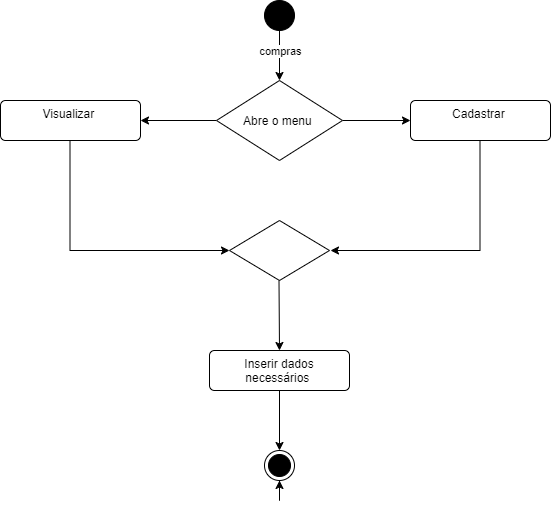

The diagram above was exported from draw.io. Its source (the exported page's mxGraphModel, read from the mxfile embedded in the PNG):
<mxGraphModel dx="1032" dy="539" grid="1" gridSize="10" guides="1" tooltips="1" connect="1" arrows="1" fold="1" page="1" pageScale="1" pageWidth="827" pageHeight="1169" math="0" shadow="0">
  <root>
    <mxCell id="0" />
    <mxCell id="1" parent="0" />
    <mxCell id="a_Q5ptUwFvNy82skGaC6-1" value="" style="edgeStyle=orthogonalEdgeStyle;rounded=0;orthogonalLoop=1;jettySize=auto;html=1;" edge="1" parent="1" source="a_Q5ptUwFvNy82skGaC6-3">
      <mxGeometry relative="1" as="geometry">
        <mxPoint x="399" y="90" as="targetPoint" />
      </mxGeometry>
    </mxCell>
    <mxCell id="a_Q5ptUwFvNy82skGaC6-2" value="compras" style="edgeLabel;html=1;align=center;verticalAlign=middle;resizable=0;points=[];" vertex="1" connectable="0" parent="a_Q5ptUwFvNy82skGaC6-1">
      <mxGeometry x="-0.3394" y="2" relative="1" as="geometry">
        <mxPoint x="-2" y="3" as="offset" />
      </mxGeometry>
    </mxCell>
    <mxCell id="a_Q5ptUwFvNy82skGaC6-3" value="" style="ellipse;fillColor=strokeColor;html=1;" vertex="1" parent="1">
      <mxGeometry x="384" y="10" width="30" height="30" as="geometry" />
    </mxCell>
    <mxCell id="a_Q5ptUwFvNy82skGaC6-4" value="" style="edgeStyle=orthogonalEdgeStyle;rounded=0;orthogonalLoop=1;jettySize=auto;html=1;" edge="1" parent="1" source="a_Q5ptUwFvNy82skGaC6-7" target="a_Q5ptUwFvNy82skGaC6-8">
      <mxGeometry relative="1" as="geometry" />
    </mxCell>
    <mxCell id="a_Q5ptUwFvNy82skGaC6-5" value="" style="edgeStyle=orthogonalEdgeStyle;rounded=0;orthogonalLoop=1;jettySize=auto;html=1;" edge="1" parent="1" source="a_Q5ptUwFvNy82skGaC6-7" target="a_Q5ptUwFvNy82skGaC6-10">
      <mxGeometry relative="1" as="geometry" />
    </mxCell>
    <mxCell id="a_Q5ptUwFvNy82skGaC6-7" value="Abre o menu " style="rhombus;" vertex="1" parent="1">
      <mxGeometry x="336" y="90" width="126" height="80" as="geometry" />
    </mxCell>
    <mxCell id="a_Q5ptUwFvNy82skGaC6-8" value="Visualizar&amp;nbsp;" style="html=1;align=center;verticalAlign=top;rounded=1;absoluteArcSize=1;arcSize=10;dashed=0;whiteSpace=wrap;" vertex="1" parent="1">
      <mxGeometry x="120" y="110" width="140" height="40" as="geometry" />
    </mxCell>
    <mxCell id="a_Q5ptUwFvNy82skGaC6-10" value="Cadastrar&amp;nbsp;" style="html=1;align=center;verticalAlign=top;rounded=1;absoluteArcSize=1;arcSize=10;dashed=0;whiteSpace=wrap;" vertex="1" parent="1">
      <mxGeometry x="530" y="110" width="140" height="40" as="geometry" />
    </mxCell>
    <mxCell id="a_Q5ptUwFvNy82skGaC6-24" value="" style="rhombus;" vertex="1" parent="1">
      <mxGeometry x="349" y="230" width="100" height="60" as="geometry" />
    </mxCell>
    <mxCell id="a_Q5ptUwFvNy82skGaC6-26" value="" style="edgeStyle=orthogonalEdgeStyle;rounded=0;orthogonalLoop=1;jettySize=auto;html=1;entryX=0;entryY=0.5;entryDx=0;entryDy=0;" edge="1" parent="1" target="a_Q5ptUwFvNy82skGaC6-24">
      <mxGeometry relative="1" as="geometry">
        <mxPoint x="189.5" y="150" as="sourcePoint" />
        <mxPoint x="189.5" y="240" as="targetPoint" />
        <Array as="points">
          <mxPoint x="190" y="260" />
        </Array>
      </mxGeometry>
    </mxCell>
    <mxCell id="a_Q5ptUwFvNy82skGaC6-27" value="" style="edgeStyle=orthogonalEdgeStyle;rounded=0;orthogonalLoop=1;jettySize=auto;html=1;" edge="1" parent="1">
      <mxGeometry relative="1" as="geometry">
        <mxPoint x="599.5" y="150" as="sourcePoint" />
        <mxPoint x="450" y="260" as="targetPoint" />
        <Array as="points">
          <mxPoint x="600" y="260" />
        </Array>
      </mxGeometry>
    </mxCell>
    <mxCell id="a_Q5ptUwFvNy82skGaC6-28" value="" style="edgeStyle=orthogonalEdgeStyle;rounded=0;orthogonalLoop=1;jettySize=auto;html=1;entryX=0.5;entryY=0;entryDx=0;entryDy=0;" edge="1" parent="1" target="a_Q5ptUwFvNy82skGaC6-30">
      <mxGeometry relative="1" as="geometry">
        <mxPoint x="398.5" y="290" as="sourcePoint" />
        <mxPoint x="398.5" y="350" as="targetPoint" />
      </mxGeometry>
    </mxCell>
    <mxCell id="a_Q5ptUwFvNy82skGaC6-29" value="" style="edgeStyle=orthogonalEdgeStyle;rounded=0;orthogonalLoop=1;jettySize=auto;html=1;" edge="1" parent="1" source="a_Q5ptUwFvNy82skGaC6-31">
      <mxGeometry relative="1" as="geometry">
        <mxPoint x="399" y="490" as="targetPoint" />
      </mxGeometry>
    </mxCell>
    <mxCell id="a_Q5ptUwFvNy82skGaC6-30" value="Inserir dados necessários&amp;nbsp;" style="html=1;align=center;verticalAlign=top;rounded=1;absoluteArcSize=1;arcSize=10;dashed=0;whiteSpace=wrap;" vertex="1" parent="1">
      <mxGeometry x="329" y="360" width="140" height="40" as="geometry" />
    </mxCell>
    <mxCell id="a_Q5ptUwFvNy82skGaC6-32" value="" style="edgeStyle=orthogonalEdgeStyle;rounded=0;orthogonalLoop=1;jettySize=auto;html=1;" edge="1" parent="1" source="a_Q5ptUwFvNy82skGaC6-30" target="a_Q5ptUwFvNy82skGaC6-31">
      <mxGeometry relative="1" as="geometry">
        <mxPoint x="399" y="490" as="targetPoint" />
        <mxPoint x="399" y="400" as="sourcePoint" />
      </mxGeometry>
    </mxCell>
    <mxCell id="a_Q5ptUwFvNy82skGaC6-31" value="" style="ellipse;html=1;shape=endState;fillColor=strokeColor;" vertex="1" parent="1">
      <mxGeometry x="384" y="460" width="30" height="30" as="geometry" />
    </mxCell>
  </root>
</mxGraphModel>